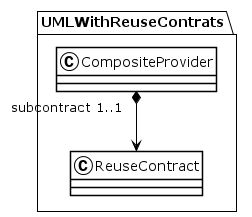

The diagram above was rendered by PlantUML. Its source (embedded in the PNG):
@startuml
!theme plain
package UMLWithReuseContrats {
class CompositeProvider {
}
CompositeProvider "subcontract 1..1" *--> ReuseContract
class ReuseContract {
}
}
@enduml